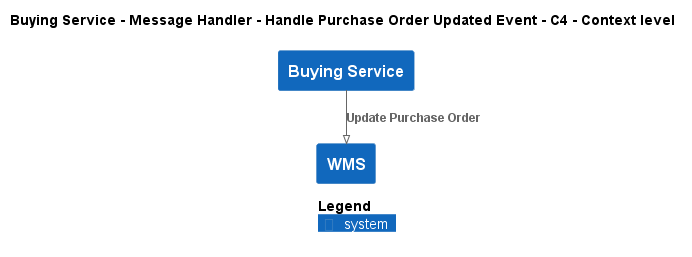

The diagram above was rendered by PlantUML. Its source (embedded in the PNG):
@startuml
!pragma layout smetana
!include ..\..\..\..\..\..\.c4s\C4_Context.puml

AddElementTag("state:new", $bgColor=green, $fontColor=#ffffff, $borderColor=green, $shadowing="False")
AddElementTag("state:changed", $bgColor=orange, $fontColor=#ffffff, $borderColor=orange, $shadowing="False")
AddElementTag("state:removed", $bgColor=red, $fontColor=#ffffff, $borderColor=red, $shadowing="False")

AddRelTag("state:new", $textColor=green, $lineColor=green)
AddRelTag("state:changed", $textColor=orange, $lineColor=orange)
AddRelTag("state:removed", $textColor=red, $lineColor=red)

SHOW_PERSON_PORTRAIT()
LAYOUT_TOP_DOWN()

skinparam linetype polyline

title Buying Service - Message Handler - Handle Purchase Order Updated Event - C4 - Context level

System(ECommercePlatform.SoftwareSystems.BuyingService, "Buying Service", "")
System(ECommercePlatform.SoftwareSystems.WMS, "WMS", "")

Rel(ECommercePlatform.SoftwareSystems.BuyingService, ECommercePlatform.SoftwareSystems.WMS, "Update Purchase Order")


SHOW_LEGEND()
@enduml